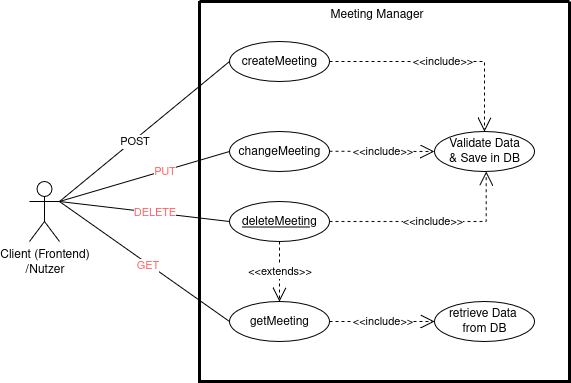

The diagram above was exported from draw.io. Its source (the exported page's mxGraphModel, read from the mxfile embedded in the PNG):
<mxGraphModel dx="2452" dy="742" grid="1" gridSize="10" guides="1" tooltips="1" connect="1" arrows="1" fold="1" page="1" pageScale="1" pageWidth="850" pageHeight="1100" math="0" shadow="0">
  <root>
    <mxCell id="0" />
    <mxCell id="1" parent="0" />
    <mxCell id="tRfwYUljb5olNFVZQR5L-1" style="rounded=0;orthogonalLoop=1;jettySize=auto;html=1;exitX=1;exitY=0.3333333333333333;exitDx=0;exitDy=0;exitPerimeter=0;entryX=0;entryY=0.5;entryDx=0;entryDy=0;endArrow=none;endFill=0;" edge="1" parent="1" source="tRfwYUljb5olNFVZQR5L-3" target="tRfwYUljb5olNFVZQR5L-18">
      <mxGeometry relative="1" as="geometry">
        <mxPoint x="-560" y="230" as="targetPoint" />
      </mxGeometry>
    </mxCell>
    <mxCell id="tRfwYUljb5olNFVZQR5L-2" value="&lt;font color=&quot;#ff6666&quot;&gt;DELETE&lt;/font&gt;" style="edgeLabel;html=1;align=center;verticalAlign=middle;resizable=0;points=[];" vertex="1" connectable="0" parent="tRfwYUljb5olNFVZQR5L-1">
      <mxGeometry x="0.1042" y="1" relative="1" as="geometry">
        <mxPoint as="offset" />
      </mxGeometry>
    </mxCell>
    <mxCell id="tRfwYUljb5olNFVZQR5L-3" value="&lt;div&gt;Client (Frontend)&lt;/div&gt;&lt;div&gt;/Nutzer&lt;br&gt;&lt;/div&gt;" style="shape=umlActor;verticalLabelPosition=bottom;verticalAlign=top;html=1;" vertex="1" parent="1">
      <mxGeometry x="-700" y="190" width="30" height="60" as="geometry" />
    </mxCell>
    <mxCell id="tRfwYUljb5olNFVZQR5L-4" value="createMeeting" style="ellipse;whiteSpace=wrap;html=1;align=center;" vertex="1" parent="1">
      <mxGeometry x="-500" y="50" width="100" height="40" as="geometry" />
    </mxCell>
    <mxCell id="tRfwYUljb5olNFVZQR5L-5" value="" style="endArrow=none;html=1;rounded=0;entryX=0;entryY=0.5;entryDx=0;entryDy=0;" edge="1" parent="1" target="tRfwYUljb5olNFVZQR5L-4">
      <mxGeometry relative="1" as="geometry">
        <mxPoint x="-670" y="210" as="sourcePoint" />
        <mxPoint x="-290" y="210" as="targetPoint" />
      </mxGeometry>
    </mxCell>
    <mxCell id="tRfwYUljb5olNFVZQR5L-6" value="POST" style="edgeLabel;html=1;align=center;verticalAlign=middle;resizable=0;points=[];" vertex="1" connectable="0" parent="tRfwYUljb5olNFVZQR5L-5">
      <mxGeometry x="-0.1319" y="-1" relative="1" as="geometry">
        <mxPoint as="offset" />
      </mxGeometry>
    </mxCell>
    <mxCell id="tRfwYUljb5olNFVZQR5L-7" value="&lt;div&gt;Validate Data&lt;/div&gt;&lt;div&gt;&amp;amp; Save in DB&lt;br&gt;&lt;/div&gt;" style="ellipse;whiteSpace=wrap;html=1;align=center;" vertex="1" parent="1">
      <mxGeometry x="-295" y="140" width="100" height="40" as="geometry" />
    </mxCell>
    <mxCell id="tRfwYUljb5olNFVZQR5L-8" value="&amp;lt;&amp;lt;include&amp;gt;&amp;gt;" style="endArrow=open;endSize=12;dashed=1;html=1;rounded=0;exitX=1;exitY=0.5;exitDx=0;exitDy=0;entryX=0.5;entryY=0;entryDx=0;entryDy=0;edgeStyle=orthogonalEdgeStyle;" edge="1" parent="1" source="tRfwYUljb5olNFVZQR5L-4" target="tRfwYUljb5olNFVZQR5L-7">
      <mxGeometry width="160" relative="1" as="geometry">
        <mxPoint x="-460" y="100" as="sourcePoint" />
        <mxPoint x="-310" y="130" as="targetPoint" />
      </mxGeometry>
    </mxCell>
    <mxCell id="tRfwYUljb5olNFVZQR5L-9" value="changeMeeting" style="ellipse;whiteSpace=wrap;html=1;align=center;" vertex="1" parent="1">
      <mxGeometry x="-500" y="140" width="100" height="40" as="geometry" />
    </mxCell>
    <mxCell id="tRfwYUljb5olNFVZQR5L-10" value="&amp;lt;&amp;lt;include&amp;gt;&amp;gt;" style="endArrow=open;endSize=12;dashed=1;html=1;rounded=0;entryX=0;entryY=0.5;entryDx=0;entryDy=0;" edge="1" parent="1" target="tRfwYUljb5olNFVZQR5L-7">
      <mxGeometry width="160" relative="1" as="geometry">
        <mxPoint x="-400" y="159.76999999999998" as="sourcePoint" />
        <mxPoint x="-320" y="160" as="targetPoint" />
      </mxGeometry>
    </mxCell>
    <mxCell id="tRfwYUljb5olNFVZQR5L-11" value="getMeeting" style="ellipse;whiteSpace=wrap;html=1;align=center;" vertex="1" parent="1">
      <mxGeometry x="-500" y="310" width="100" height="40" as="geometry" />
    </mxCell>
    <mxCell id="tRfwYUljb5olNFVZQR5L-12" value="" style="endArrow=none;html=1;rounded=0;exitX=1;exitY=0.3333333333333333;exitDx=0;exitDy=0;exitPerimeter=0;entryX=0;entryY=0.5;entryDx=0;entryDy=0;" edge="1" parent="1" source="tRfwYUljb5olNFVZQR5L-3" target="tRfwYUljb5olNFVZQR5L-9">
      <mxGeometry width="50" height="50" relative="1" as="geometry">
        <mxPoint x="-440" y="220" as="sourcePoint" />
        <mxPoint x="-390" y="170" as="targetPoint" />
      </mxGeometry>
    </mxCell>
    <mxCell id="tRfwYUljb5olNFVZQR5L-13" value="&lt;font color=&quot;#ff6666&quot;&gt;PUT&lt;/font&gt;" style="edgeLabel;html=1;align=center;verticalAlign=middle;resizable=0;points=[];" vertex="1" connectable="0" parent="tRfwYUljb5olNFVZQR5L-12">
      <mxGeometry x="0.2251" relative="1" as="geometry">
        <mxPoint as="offset" />
      </mxGeometry>
    </mxCell>
    <mxCell id="tRfwYUljb5olNFVZQR5L-14" value="" style="endArrow=none;html=1;rounded=0;entryX=0;entryY=0.5;entryDx=0;entryDy=0;" edge="1" parent="1" target="tRfwYUljb5olNFVZQR5L-11">
      <mxGeometry width="50" height="50" relative="1" as="geometry">
        <mxPoint x="-670" y="210" as="sourcePoint" />
        <mxPoint x="-390" y="170" as="targetPoint" />
      </mxGeometry>
    </mxCell>
    <mxCell id="tRfwYUljb5olNFVZQR5L-15" value="&lt;font color=&quot;#ff6666&quot;&gt;GET&lt;/font&gt;" style="edgeLabel;html=1;align=center;verticalAlign=middle;resizable=0;points=[];" vertex="1" connectable="0" parent="tRfwYUljb5olNFVZQR5L-14">
      <mxGeometry x="0.0358" y="-1" relative="1" as="geometry">
        <mxPoint as="offset" />
      </mxGeometry>
    </mxCell>
    <mxCell id="tRfwYUljb5olNFVZQR5L-16" value="&lt;div&gt;retrieve Data&amp;nbsp;&lt;/div&gt;&lt;div&gt;from DB&lt;/div&gt;" style="ellipse;whiteSpace=wrap;html=1;align=center;" vertex="1" parent="1">
      <mxGeometry x="-295" y="310" width="100" height="40" as="geometry" />
    </mxCell>
    <mxCell id="tRfwYUljb5olNFVZQR5L-17" value="&amp;lt;&amp;lt;include&amp;gt;&amp;gt;" style="endArrow=open;endSize=12;dashed=1;html=1;rounded=0;exitX=1;exitY=0.5;exitDx=0;exitDy=0;entryX=0;entryY=0.5;entryDx=0;entryDy=0;" edge="1" parent="1" source="tRfwYUljb5olNFVZQR5L-11" target="tRfwYUljb5olNFVZQR5L-16">
      <mxGeometry width="160" relative="1" as="geometry">
        <mxPoint x="-400" y="229.77999999999997" as="sourcePoint" />
        <mxPoint x="-295" y="230.01" as="targetPoint" />
      </mxGeometry>
    </mxCell>
    <mxCell id="tRfwYUljb5olNFVZQR5L-18" value="deleteMeeting" style="ellipse;whiteSpace=wrap;html=1;align=center;fontStyle=4;" vertex="1" parent="1">
      <mxGeometry x="-500" y="210" width="100" height="40" as="geometry" />
    </mxCell>
    <mxCell id="tRfwYUljb5olNFVZQR5L-19" value="&amp;lt;&amp;lt;extends&amp;gt;&amp;gt;" style="endArrow=open;endSize=12;dashed=1;html=1;rounded=0;entryX=0.5;entryY=0;entryDx=0;entryDy=0;exitX=0.5;exitY=1;exitDx=0;exitDy=0;" edge="1" parent="1" source="tRfwYUljb5olNFVZQR5L-18" target="tRfwYUljb5olNFVZQR5L-11">
      <mxGeometry width="160" relative="1" as="geometry">
        <mxPoint x="-390" y="280" as="sourcePoint" />
        <mxPoint x="-360" y="250" as="targetPoint" />
      </mxGeometry>
    </mxCell>
    <mxCell id="tRfwYUljb5olNFVZQR5L-20" value="&amp;lt;&amp;lt;include&amp;gt;&amp;gt;" style="endArrow=open;endSize=12;dashed=1;html=1;rounded=0;exitX=1;exitY=0.5;exitDx=0;exitDy=0;entryX=0.517;entryY=0.999;entryDx=0;entryDy=0;entryPerimeter=0;edgeStyle=orthogonalEdgeStyle;" edge="1" parent="1" source="tRfwYUljb5olNFVZQR5L-18" target="tRfwYUljb5olNFVZQR5L-7">
      <mxGeometry width="160" relative="1" as="geometry">
        <mxPoint x="-520" y="250" as="sourcePoint" />
        <mxPoint x="-290" y="160" as="targetPoint" />
      </mxGeometry>
    </mxCell>
    <mxCell id="tRfwYUljb5olNFVZQR5L-21" value="" style="swimlane;startSize=0;strokeWidth=3;" vertex="1" parent="1">
      <mxGeometry x="-530" y="10" width="370" height="380" as="geometry" />
    </mxCell>
    <mxCell id="tRfwYUljb5olNFVZQR5L-22" value="Meeting Manager" style="text;strokeColor=none;fillColor=none;spacingLeft=4;spacingRight=4;overflow=hidden;rotatable=0;points=[[0,0.5],[1,0.5]];portConstraint=eastwest;fontSize=12;whiteSpace=wrap;html=1;" vertex="1" parent="tRfwYUljb5olNFVZQR5L-21">
      <mxGeometry x="125" width="110" height="30" as="geometry" />
    </mxCell>
  </root>
</mxGraphModel>